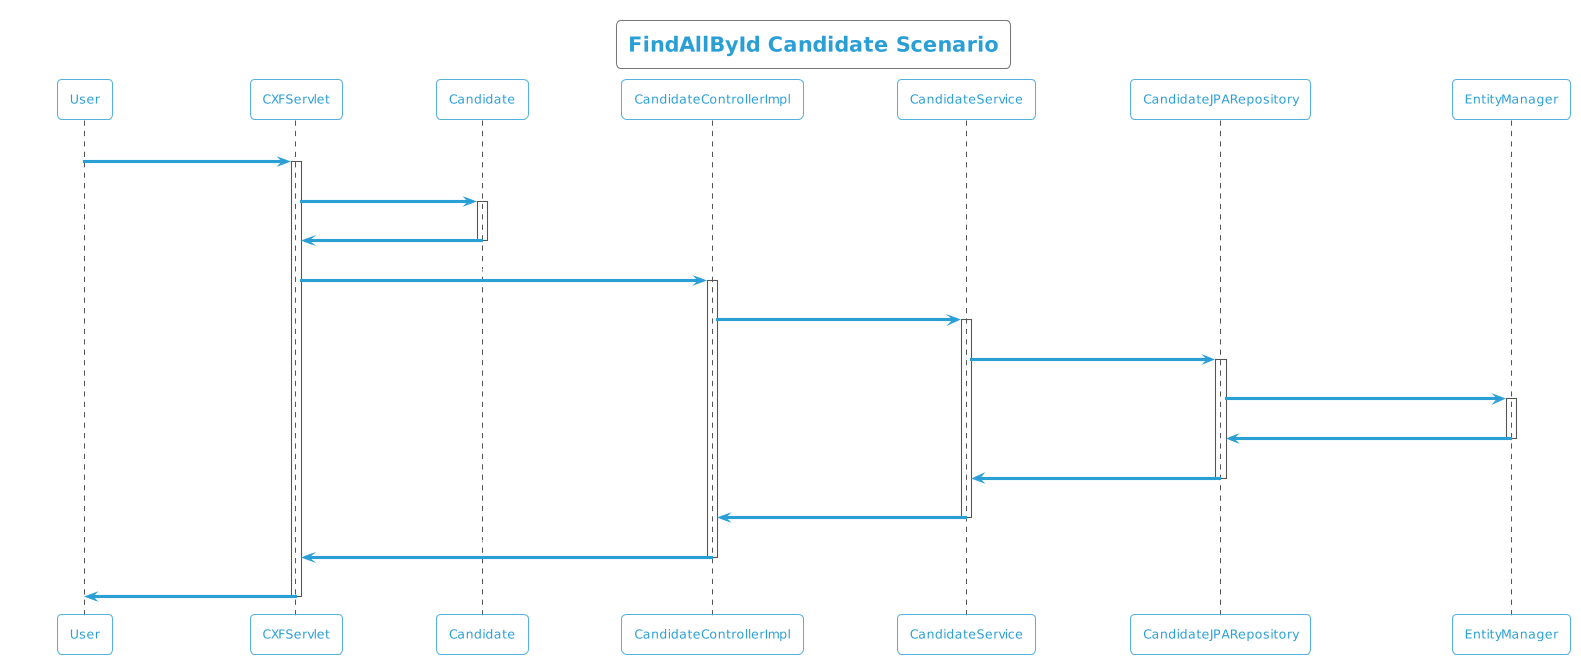

The diagram above was rendered by PlantUML. Its source (embedded in the PNG):
@startuml
!theme cyborg-outline
title FindAllById Candidate Scenario
participant User
User -> CXFServlet: GET, Candidate
activate CXFServlet
CXFServlet -> Candidate: << findAllById >>
activate Candidate
Candidate -> CXFServlet: << instance >>
deactivate Candidate
CXFServlet -> CandidateControllerImpl: findAllById(:List<Candidate> id)
activate CandidateControllerImpl
CandidateControllerImpl -> CandidateService: findAllById(:List<Candidate> id)
activate CandidateService
CandidateService -> CandidateJPARepository: findAllById(:List<Candidate> id)
activate CandidateJPARepository
CandidateJPARepository -> EntityManager: response(:List<Candidate>findAllById)
activate EntityManager
EntityManager -> CandidateJPARepository: << persisted List Candidate >>
deactivate EntityManager
CandidateJPARepository -> CandidateService: << persisted List Candidate >>
deactivate CandidateJPARepository
CandidateService -> CandidateControllerImpl: << persisted List Candidate >>
deactivate CandidateService
CandidateControllerImpl -> CXFServlet: << persisted List Candidate >>
deactivate CandidateControllerImpl
CXFServlet -> User: marshalled Candidate XML
deactivate CXFServlet
@enduml